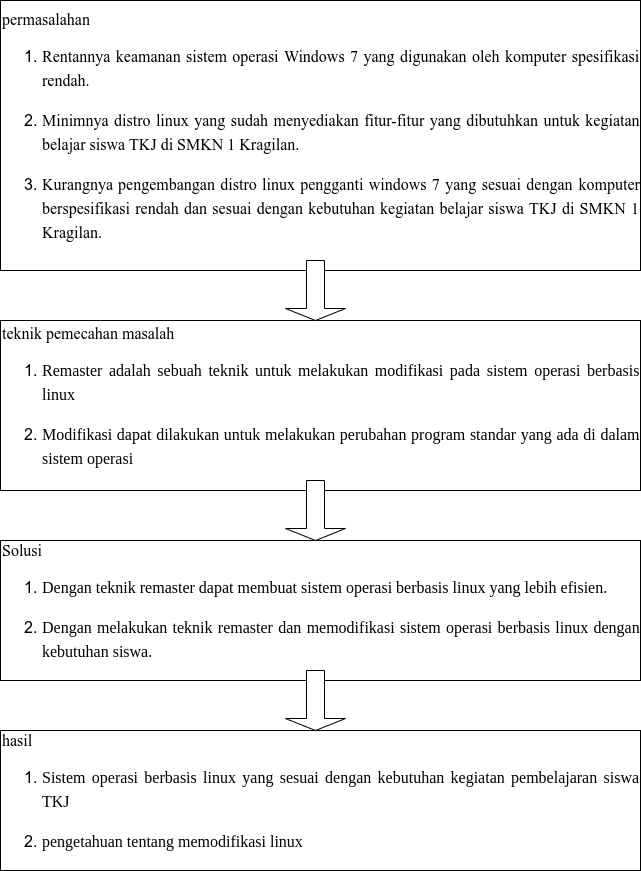

The diagram above was exported from draw.io. Its source (the exported page's mxGraphModel, read from the mxfile embedded in the PNG):
<mxGraphModel dx="868" dy="1657" grid="1" gridSize="10" guides="1" tooltips="1" connect="1" arrows="1" fold="1" page="1" pageScale="1" pageWidth="850" pageHeight="1100" math="0" shadow="0">
  <root>
    <mxCell id="0" />
    <mxCell id="1" parent="0" />
    <mxCell id="RULZiV8a6QQpftzSzf_e-1" value="&lt;span style=&quot;font-family: &amp;quot;Times New Roman&amp;quot;, serif; background-color: transparent; font-size: 12pt;&quot;&gt;permasalahan&lt;br&gt;&lt;/span&gt;&lt;ol style=&quot;font-size: medium;&quot;&gt;&lt;li&gt;&lt;p style=&quot;margin-bottom: 0cm; direction: ltr; line-height: 24px; background: transparent; font-family: &amp;quot;Liberation Serif&amp;quot;, &amp;quot;Times New Roman&amp;quot;, serif; font-size: 12pt;&quot; align=&quot;justify&quot; class=&quot;western&quot;&gt;&lt;span style=&quot;font-variant-numeric: normal; font-variant-east-asian: normal;&quot;&gt;&lt;font color=&quot;#000000&quot;&gt;&lt;font face=&quot;Times New Roman, serif&quot;&gt;&lt;font style=&quot;font-size: 12pt;&quot;&gt;&lt;span lang=&quot;id-ID&quot;&gt;Rentannya&lt;/span&gt;&lt;/font&gt;&lt;/font&gt;&lt;/font&gt;&lt;/span&gt;&lt;span style=&quot;font-variant-numeric: normal; font-variant-east-asian: normal;&quot;&gt;&lt;font color=&quot;#000000&quot;&gt;&lt;font face=&quot;Times New Roman, serif&quot;&gt;&lt;font style=&quot;font-size: 12pt;&quot;&gt;&lt;span lang=&quot;id-ID&quot;&gt; keamanan sistem operasi Windows 7 yang digunakan oleh komputer spesifikasi rendah&lt;/span&gt;&lt;/font&gt;&lt;/font&gt;&lt;/font&gt;&lt;/span&gt;&lt;span style=&quot;font-variant-numeric: normal; font-variant-east-asian: normal;&quot;&gt;&lt;font color=&quot;#000000&quot;&gt;&lt;font face=&quot;Times New Roman, serif&quot;&gt;&lt;font style=&quot;font-size: 12pt;&quot;&gt;&lt;span lang=&quot;id-ID&quot;&gt;.&lt;/span&gt;&lt;/font&gt;&lt;/font&gt;&lt;/font&gt;&lt;/span&gt;&lt;/p&gt;&lt;/li&gt;&lt;li&gt;&lt;p style=&quot;margin-bottom: 0cm; direction: ltr; line-height: 24px; background: transparent; font-family: &amp;quot;Liberation Serif&amp;quot;, &amp;quot;Times New Roman&amp;quot;, serif; font-size: 12pt; font-variant-numeric: normal; font-variant-east-asian: normal;&quot; align=&quot;justify&quot; class=&quot;western&quot; lang=&quot;id-ID&quot;&gt;&lt;font face=&quot;Times New Roman, serif&quot;&gt;Minimnya distro linux yang sudah menyediakan fitur-fitur yang dibutuhkan untuk kegiatan belajar siswa TKJ di SMKN 1 Kragilan.&lt;/font&gt;&lt;/p&gt;&lt;/li&gt;&lt;li&gt;&lt;p style=&quot;margin-bottom: 0cm; direction: ltr; line-height: 24px; background: transparent; font-family: &amp;quot;Liberation Serif&amp;quot;, &amp;quot;Times New Roman&amp;quot;, serif; font-size: 12pt;&quot; align=&quot;justify&quot; class=&quot;western&quot;&gt;&lt;span style=&quot;font-variant-numeric: normal; font-variant-east-asian: normal;&quot;&gt;&lt;font color=&quot;#000000&quot;&gt;&lt;font face=&quot;Times New Roman, serif&quot;&gt;&lt;font style=&quot;font-size: 12pt;&quot;&gt;&lt;span lang=&quot;id-ID&quot;&gt;Kurangnya &lt;/span&gt;&lt;/font&gt;&lt;/font&gt;&lt;/font&gt;&lt;/span&gt;&lt;span style=&quot;font-variant-numeric: normal; font-variant-east-asian: normal;&quot;&gt;&lt;font color=&quot;#000000&quot;&gt;&lt;font face=&quot;Times New Roman, serif&quot;&gt;&lt;font style=&quot;font-size: 12pt;&quot;&gt;&lt;span lang=&quot;id-ID&quot;&gt;pengembangan distro linux pengganti windows 7 &lt;/span&gt;&lt;/font&gt;&lt;/font&gt;&lt;/font&gt;&lt;/span&gt;&lt;span style=&quot;font-variant-numeric: normal; font-variant-east-asian: normal;&quot;&gt;&lt;font color=&quot;#000000&quot;&gt;&lt;font face=&quot;Times New Roman, serif&quot;&gt;&lt;font style=&quot;font-size: 12pt;&quot;&gt;&lt;span lang=&quot;id-ID&quot;&gt;yang sesuai dengan&lt;/span&gt;&lt;/font&gt;&lt;/font&gt;&lt;/font&gt;&lt;/span&gt;&lt;span style=&quot;font-variant-numeric: normal; font-variant-east-asian: normal;&quot;&gt;&lt;font color=&quot;#000000&quot;&gt;&lt;font face=&quot;Times New Roman, serif&quot;&gt;&lt;font style=&quot;font-size: 12pt;&quot;&gt;&lt;span lang=&quot;id-ID&quot;&gt; komputer berspesifikasi rendah dan sesuai dengan kebutuhan kegiatan belajar siswa TKJ di SMKN 1 Kragilan.&lt;/span&gt;&lt;/font&gt;&lt;/font&gt;&lt;/font&gt;&lt;/span&gt;&lt;/p&gt;&lt;/li&gt;&lt;/ol&gt;" style="rounded=0;whiteSpace=wrap;html=1;align=left;" parent="1" vertex="1">
      <mxGeometry x="90" y="-250" width="640" height="270" as="geometry" />
    </mxCell>
    <mxCell id="RULZiV8a6QQpftzSzf_e-4" value="&lt;span style=&quot;font-family: &amp;quot;Times New Roman&amp;quot;, serif; background-color: transparent; font-size: 12pt;&quot;&gt;teknik pemecahan masalah&lt;br&gt;&lt;/span&gt;&lt;ol style=&quot;font-size: medium;&quot;&gt;&lt;li&gt;&lt;p style=&quot;margin-bottom: 0cm; direction: ltr; line-height: 24px; background: transparent; font-family: &amp;quot;Liberation Serif&amp;quot;, &amp;quot;Times New Roman&amp;quot;, serif; font-size: 12pt;&quot; align=&quot;justify&quot; class=&quot;western&quot; lang=&quot;id-ID&quot;&gt;&lt;font face=&quot;Times New Roman, serif&quot;&gt;&lt;span style=&quot;font-family: &amp;quot;Liberation Serif&amp;quot;, serif;&quot;&gt;Remaster adalah sebuah teknik untuk melakukan modifikasi pada sistem operasi berbasis linux&amp;nbsp;&lt;/span&gt;&lt;br&gt;&lt;/font&gt;&lt;/p&gt;&lt;/li&gt;&lt;li&gt;&lt;p style=&quot;margin-bottom: 0cm; direction: ltr; line-height: 24px; background: transparent; font-family: &amp;quot;Liberation Serif&amp;quot;, &amp;quot;Times New Roman&amp;quot;, serif; font-size: 12pt;&quot; align=&quot;justify&quot; class=&quot;western&quot; lang=&quot;id-ID&quot;&gt;&lt;span style=&quot;font-family: &amp;quot;Liberation Serif&amp;quot;, serif;&quot;&gt;Modifikasi dapat dilakukan untuk melakukan perubahan program standar yang ada di dalam sistem operasi&lt;/span&gt;&lt;/p&gt;&lt;/li&gt;&lt;/ol&gt;" style="rounded=0;whiteSpace=wrap;html=1;align=left;" parent="1" vertex="1">
      <mxGeometry x="90" y="70" width="640" height="170" as="geometry" />
    </mxCell>
    <mxCell id="RULZiV8a6QQpftzSzf_e-5" value="&lt;span style=&quot;font-family: &amp;quot;Times New Roman&amp;quot;, serif; background-color: transparent; font-size: 12pt;&quot;&gt;Solusi&lt;br&gt;&lt;/span&gt;&lt;ol style=&quot;font-size: medium;&quot;&gt;&lt;li&gt;&lt;p style=&quot;margin-bottom: 0cm; direction: ltr; line-height: 24px; background: transparent; font-size: 12pt;&quot; align=&quot;justify&quot; class=&quot;western&quot; lang=&quot;id-ID&quot;&gt;&lt;font face=&quot;Liberation Serif, serif&quot; style=&quot;&quot;&gt;Dengan teknik remaster dapat membuat sistem operasi berbasis linux yang lebih efisien.&lt;/font&gt;&lt;/p&gt;&lt;/li&gt;&lt;li&gt;&lt;p style=&quot;margin-bottom: 0cm; direction: ltr; line-height: 24px; background: transparent; font-size: 12pt;&quot; align=&quot;justify&quot; class=&quot;western&quot; lang=&quot;id-ID&quot;&gt;&lt;font face=&quot;Liberation Serif, serif&quot;&gt;Dengan melakukan teknik remaster dan memodifikasi sistem operasi berbasis linux dengan kebutuhan siswa.&lt;/font&gt;&lt;/p&gt;&lt;/li&gt;&lt;/ol&gt;" style="rounded=0;whiteSpace=wrap;html=1;align=left;" parent="1" vertex="1">
      <mxGeometry x="90" y="290" width="640" height="140" as="geometry" />
    </mxCell>
    <mxCell id="RULZiV8a6QQpftzSzf_e-6" value="&lt;span style=&quot;font-family: &amp;quot;Times New Roman&amp;quot;, serif; background-color: transparent; font-size: 12pt;&quot;&gt;hasil&lt;br&gt;&lt;/span&gt;&lt;ol style=&quot;font-size: medium;&quot;&gt;&lt;li&gt;&lt;p style=&quot;margin-bottom: 0cm; direction: ltr; line-height: 24px; background: transparent; font-size: 12pt;&quot; align=&quot;justify&quot; class=&quot;western&quot; lang=&quot;id-ID&quot;&gt;&lt;font face=&quot;Liberation Serif, serif&quot;&gt;Sistem operasi berbasis linux yang sesuai dengan kebutuhan kegiatan pembelajaran siswa TKJ&amp;nbsp;&lt;/font&gt;&lt;/p&gt;&lt;/li&gt;&lt;li&gt;&lt;p style=&quot;margin-bottom: 0cm; direction: ltr; line-height: 24px; background: transparent; font-size: 12pt;&quot; align=&quot;justify&quot; class=&quot;western&quot; lang=&quot;id-ID&quot;&gt;&lt;font face=&quot;Liberation Serif, serif&quot;&gt;pengetahuan tentang memodifikasi linux&lt;/font&gt;&lt;/p&gt;&lt;/li&gt;&lt;/ol&gt;" style="rounded=0;whiteSpace=wrap;html=1;align=left;" parent="1" vertex="1">
      <mxGeometry x="90" y="480" width="640" height="140" as="geometry" />
    </mxCell>
    <mxCell id="RULZiV8a6QQpftzSzf_e-7" value="" style="shape=singleArrow;direction=south;whiteSpace=wrap;html=1;" parent="1" vertex="1">
      <mxGeometry x="375" y="230" width="60" height="60" as="geometry" />
    </mxCell>
    <mxCell id="RULZiV8a6QQpftzSzf_e-8" value="" style="shape=singleArrow;direction=south;whiteSpace=wrap;html=1;" parent="1" vertex="1">
      <mxGeometry x="375" y="10" width="60" height="60" as="geometry" />
    </mxCell>
    <mxCell id="RULZiV8a6QQpftzSzf_e-9" value="" style="shape=singleArrow;direction=south;whiteSpace=wrap;html=1;" parent="1" vertex="1">
      <mxGeometry x="375" y="420" width="60" height="60" as="geometry" />
    </mxCell>
  </root>
</mxGraphModel>